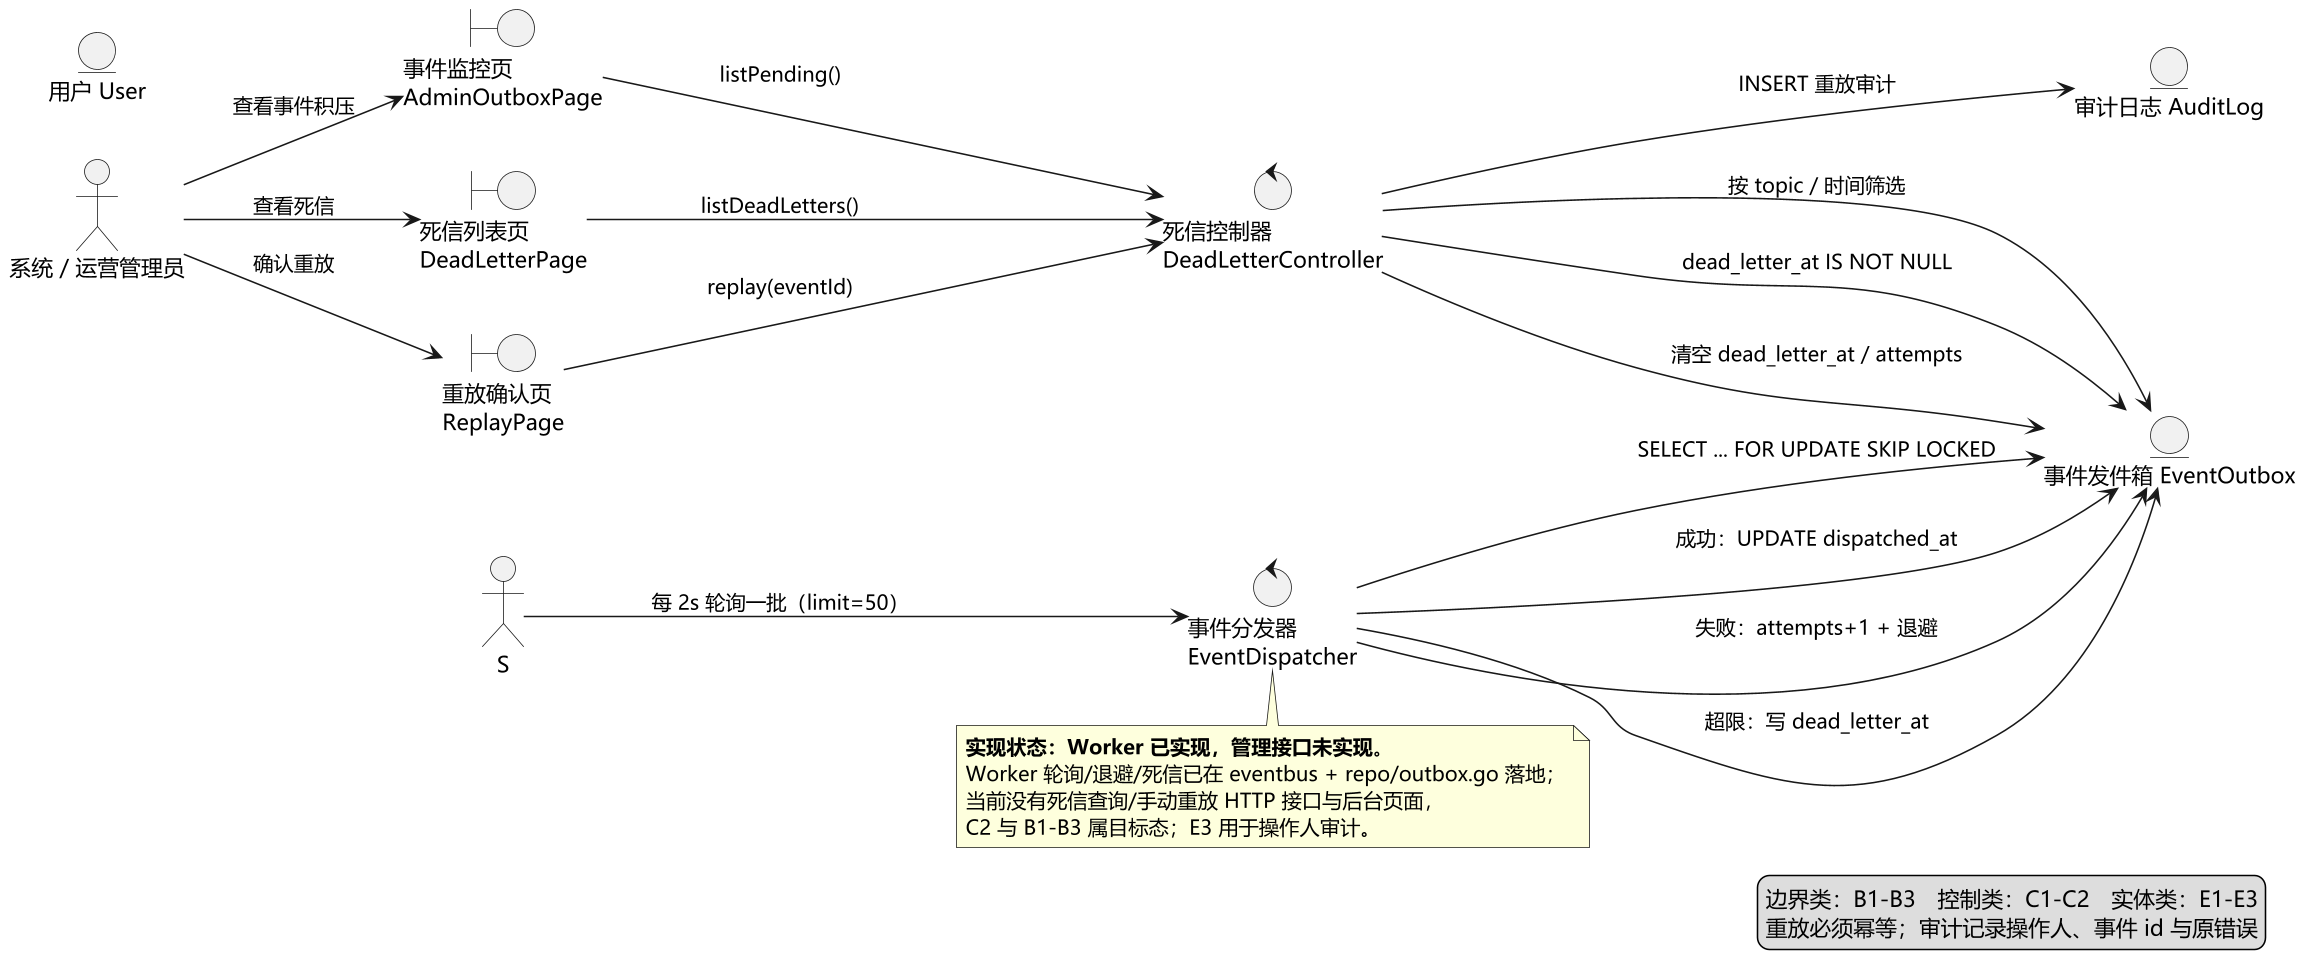

The diagram above was rendered by PlantUML. Its source (embedded in the PNG):
@startuml 图2-32 鲁棒图：事件重放与死信（UC-17 用例实现 · 参与者：系统、运营管理员）
' 依据：需求规格说明书用例清单；代码 apps/api/internal/httpserver 与 repo（2026-11-26）
' 鲁棒图非 UML 标准图：边界类只连 actor/控制类，实体类只连控制类。
skinparam defaultFontName "Microsoft YaHei"
skinparam dpi 150
skinparam shadowing false
left to right direction
skinparam rectangle {
  BackgroundColor #FFFFFF
  BorderColor #2E5C8A
}

actor "系统 / 运营管理员" as U

boundary "事件监控页\nAdminOutboxPage" as B1
boundary "死信列表页\nDeadLetterPage" as B2
boundary "重放确认页\nReplayPage" as B3

control "事件分发器\nEventDispatcher" as C1
control "死信控制器\nDeadLetterController" as C2

entity "事件发件箱 EventOutbox" as E1
entity "审计日志 AuditLog" as E2
entity "用户 User" as E3

' ---------- 主成功场景与主要备选流 ----------
S --> C1 : 每 2s 轮询一批（limit=50）
C1 --> E1 : SELECT ... FOR UPDATE SKIP LOCKED
C1 --> E1 : 成功：UPDATE dispatched_at
C1 --> E1 : 失败：attempts+1 + 退避
C1 --> E1 : 超限：写 dead_letter_at
U --> B1 : 查看事件积压
B1 --> C2 : listPending()
C2 --> E1 : 按 topic / 时间筛选
U --> B2 : 查看死信
B2 --> C2 : listDeadLetters()
C2 --> E1 : dead_letter_at IS NOT NULL
U --> B3 : 确认重放
B3 --> C2 : replay(eventId)
C2 --> E1 : 清空 dead_letter_at / attempts
C2 --> E2 : INSERT 重放审计

note bottom of C1
  **实现状态：Worker 已实现，管理接口未实现**。
  Worker 轮询/退避/死信已在 eventbus + repo/outbox.go 落地；
  当前没有死信查询/手动重放 HTTP 接口与后台页面，
  C2 与 B1-B3 属目标态；E3 用于操作人审计。
end note

legend right
  边界类：B1-B3　控制类：C1-C2　实体类：E1-E3
  重放必须幂等；审计记录操作人、事件 id 与原错误
endlegend

@enduml